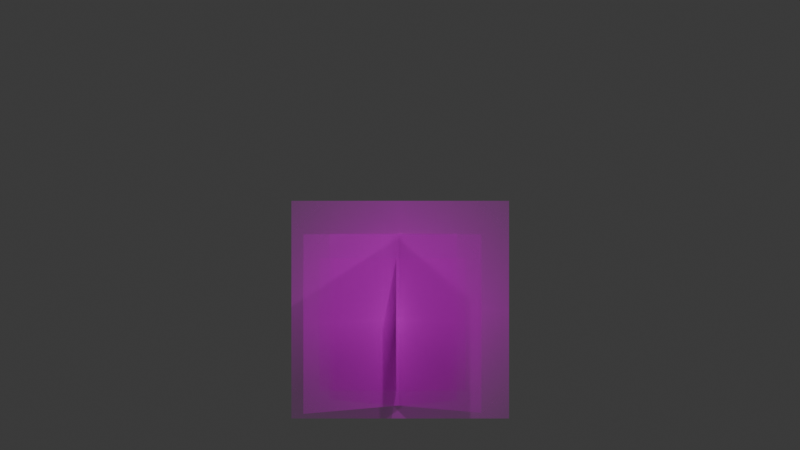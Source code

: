# Source: grass-planar.blend  (saved by Blender 4.4.30; exported with 4.5.12 LTS)
import bpy
from mathutils import Matrix  # noqa: F401  (used for matrix-valued properties, if any)

bpy.ops.wm.read_factory_settings(use_empty=True)
scene = bpy.context.scene
scene.name = 'Scene'

# ---- collections
col_collection = bpy.data.collections.new('Collection'); scene.collection.children.link(col_collection)

# ---- images (referenced by path relative to the original .blend; pixels are not part of the script)
import os
ASSET_DIR = os.environ.get("B2B_ASSET_DIR", "")  # directory of the original .blend (textures are referenced by path, not embedded)
HERE = os.path.dirname(os.path.abspath(__file__))  # packed textures are extracted next to this script under _unpacked/

def load_image(name, relpath, width, height, colorspace="sRGB"):
    """Load a texture the original file referenced (path relative to the .blend, or extracted next to this script)."""
    p = next((c for c in (os.path.join(HERE, relpath), os.path.join(ASSET_DIR, relpath)) if relpath and os.path.exists(c)), "")
    if p:
        img = bpy.data.images.load(p, check_existing=True)
        img.name = name
    else:  # same state as the original file: an image datablock whose file is absent (Cycles renders it pink)
        img = bpy.data.images.new(name, width, height)
        img.source = "FILE"
        img.filepath = "//" + (relpath or name)
    img.colorspace_settings.name = colorspace
    return img
img_grass_plane_png = load_image('grass-plane.png', 'grass-plane.png', 1024, 1024, 'sRGB')

# ---- materials (node trees are filled in below, after node groups)
mat_grass_plane = bpy.data.materials.new('grass-plane')

# ---- material node trees
mat_grass_plane.use_nodes = True; mat_grass_plane.node_tree.nodes.clear()
_N = mat_grass_plane.node_tree.nodes; _L = mat_grass_plane.node_tree.links
n0 = _N.new('ShaderNodeOutputMaterial'); n0.name = 'Material Output'; n0.location = (300, 300)
n1 = _N.new('ShaderNodeTexImage'); n1.name = 'Image Texture'; n1.location = (-200, 300)
n1.image = img_grass_plane_png
n1.extension = 'CLIP'
n2 = _N.new('ShaderNodeBsdfPrincipled'); n2.name = 'Principled BSDF'; n2.location = (0, 300)
_L.new(n1.outputs[0], n2.inputs[0])
_L.new(n1.outputs[1], n2.inputs[4])
_L.new(n2.outputs[0], n0.inputs[0])
n0.is_active_output = True

# ---- world
world_world = bpy.data.worlds.new('World'); scene.world = world_world
world_world.use_nodes = True; world_world.node_tree.nodes.clear()
_N = world_world.node_tree.nodes; _L = world_world.node_tree.links
n0 = _N.new('ShaderNodeOutputWorld'); n0.name = 'World Output'; n0.location = (300, 300)
n1 = _N.new('ShaderNodeBackground'); n1.name = 'Background'; n1.location = (10, 300)
n1.inputs[0].default_value = (0.05088, 0.05088, 0.05088, 1.0)
_L.new(n1.outputs[0], n0.inputs[0])
n0.is_active_output = True
world_world.color = (0.05088, 0.05088, 0.05088)
world_world.sun_shadow_jitter_overblur = 0.0

# ---- cameras
cam_camera = bpy.data.cameras.new('Camera')
cam_camera.clip_end = 100.0
cam_camera.ortho_scale = 1.0

# ---- lights
light_light = bpy.data.lights.new('Light', 'POINT')
light_light.energy = 1000.0
light_light.shadow_soft_size = 0.1

# ---- meshes
me_grass_plane = bpy.data.meshes.new('grass-plane')
me_grass_plane.from_pydata([(-0.5, -0.5, 0.0), (0.5, -0.5, 0.0), (-0.5, 0.5, 0.0), (0.5, 0.5, 0.0)], [], [(0, 1, 3, 2)])
_uv = me_grass_plane.uv_layers.new(name='UVMap')
_uv.uv.foreach_set('vector', [0.0, 0.0, 1.0, 0.0, 1.0, 1.0, 0.0, 1.0])
me_grass_plane.materials.append(mat_grass_plane)
me_grass_plane.update()
me_grass_plane_001 = bpy.data.meshes.new('grass-plane.001')
me_grass_plane_001.from_pydata([(-0.5, -0.5, 0.0), (0.5, -0.5, 0.0), (-0.5, 0.5, 0.0), (0.5, 0.5, 0.0)], [], [(0, 1, 3, 2)])
_uv = me_grass_plane_001.uv_layers.new(name='UVMap')
_uv.uv.foreach_set('vector', [0.0, 0.0, 1.0, 0.0, 1.0, 1.0, 0.0, 1.0])
me_grass_plane_001.materials.append(mat_grass_plane)
me_grass_plane_001.update()
me_grass_plane_002 = bpy.data.meshes.new('grass-plane.002')
me_grass_plane_002.from_pydata([(-0.5, -0.5, 0.0), (0.5, -0.5, 0.0), (-0.5, 0.5, 0.0), (0.5, 0.5, 0.0)], [], [(0, 1, 3, 2)])
_uv = me_grass_plane_002.uv_layers.new(name='UVMap')
_uv.uv.foreach_set('vector', [0.0, 0.0, 1.0, 0.0, 1.0, 1.0, 0.0, 1.0])
me_grass_plane_002.materials.append(mat_grass_plane)
me_grass_plane_002.update()
me_grass_plane_003 = bpy.data.meshes.new('grass-plane.003')
me_grass_plane_003.from_pydata([(-0.5, -0.5, 0.0), (0.5, -0.5, 0.0), (-0.5, 0.5, 0.0), (0.5, 0.5, 0.0)], [], [(0, 1, 3, 2)])
_uv = me_grass_plane_003.uv_layers.new(name='UVMap')
_uv.uv.foreach_set('vector', [0.0, 0.0, 1.0, 0.0, 1.0, 1.0, 0.0, 1.0])
me_grass_plane_003.materials.append(mat_grass_plane)
me_grass_plane_003.update()
me_grass_plane_004 = bpy.data.meshes.new('grass-plane.004')
me_grass_plane_004.from_pydata([(-0.5, -0.5, 0.0), (0.5, -0.5, 0.0), (-0.5, 0.5, 0.0), (0.5, 0.5, 0.0)], [], [(0, 1, 3, 2)])
_uv = me_grass_plane_004.uv_layers.new(name='UVMap')
_uv.uv.foreach_set('vector', [0.0, 0.0, 1.0, 0.0, 1.0, 1.0, 0.0, 1.0])
me_grass_plane_004.materials.append(mat_grass_plane)
me_grass_plane_004.update()
me_grass_plane_005 = bpy.data.meshes.new('grass-plane.005')
me_grass_plane_005.from_pydata([(-0.5, -0.5, 0.0), (0.5, -0.5, 0.0), (-0.5, 0.5, 0.0), (0.5, 0.5, 0.0)], [], [(0, 1, 3, 2)])
_uv = me_grass_plane_005.uv_layers.new(name='UVMap')
_uv.uv.foreach_set('vector', [0.0, 0.0, 1.0, 0.0, 1.0, 1.0, 0.0, 1.0])
me_grass_plane_005.materials.append(mat_grass_plane)
me_grass_plane_005.update()

# ---- objects
ob_light = bpy.data.objects.new('Light', light_light)
ob_camera = bpy.data.objects.new('Camera', cam_camera)
ob_grass_plane = bpy.data.objects.new('grass-plane', me_grass_plane)
ob_grass_plane_001 = bpy.data.objects.new('grass-plane.001', me_grass_plane_001)
ob_grass_plane_002 = bpy.data.objects.new('grass-plane.002', me_grass_plane_002)
ob_grass_plane_003 = bpy.data.objects.new('grass-plane.003', me_grass_plane_003)
ob_grass_plane_004 = bpy.data.objects.new('grass-plane.004', me_grass_plane_004)
ob_grass_plane_005 = bpy.data.objects.new('grass-plane.005', me_grass_plane_005)

# ---- transforms, parenting, visibility, modifiers, constraints
ob_light.location = (4.076, 1.005, 5.904)
ob_light.rotation_euler = (0.6503, 0.05522, 1.866)
ob_light.lock_rotations_4d = False
ob_light.empty_display_type = 'ARROWS'
ob_light.color = (0.0, 0.0, 0.0, 0.0)
ob_light.lineart.crease_threshold = 0.0
ob_camera.location = (5.113, 0.0, 0.4546)
ob_camera.rotation_euler = (1.571, 0.0, 1.571)
ob_camera.lock_rotations_4d = False
ob_camera.empty_display_type = 'ARROWS'
ob_camera.color = (0.0, 0.0, 0.0, 0.0)
ob_camera.display_type = 'WIRE'
ob_camera.lineart.crease_threshold = 0.0
ob_grass_plane.location = (0.008812, 0.0, 0.06676)
ob_grass_plane.rotation_euler = (1.571, 0.0, 1.571)
ob_grass_plane_001.location = (0.003912, -0.06634, -0.000619)
ob_grass_plane_001.rotation_euler = (1.571, 0.0, 1.571)
ob_grass_plane_001.scale = (0.6096, 0.6096, 0.6096)
ob_grass_plane_002.location = (0.003912, -0.003994, -0.000619)
ob_grass_plane_002.rotation_euler = (1.571, 0.0, 1.571)
ob_grass_plane_002.scale = (0.6096, 0.6096, 0.6096)
ob_grass_plane_003.location = (-0.02051, -0.01784, -0.000619)
ob_grass_plane_003.rotation_euler = (1.571, 3.142, 3.135)
ob_grass_plane_003.scale = (0.6096, -0.6096, 0.6096)
ob_grass_plane_004.location = (0.0343, 0.01099, 0.02174)
ob_grass_plane_004.rotation_euler = (1.571, -0.0, 1.076)
ob_grass_plane_004.scale = (0.7866, 0.7866, 0.7866)
ob_grass_plane_005.location = (0.0616, -0.07807, 0.02174)
ob_grass_plane_005.rotation_euler = (1.571, 3.142, 2.066)
ob_grass_plane_005.scale = (0.7866, -0.7866, 0.7866)

# ---- collection membership
col_collection.objects.link(ob_light)
col_collection.objects.link(ob_camera)
col_collection.objects.link(ob_grass_plane)
col_collection.objects.link(ob_grass_plane_001)
col_collection.objects.link(ob_grass_plane_002)
col_collection.objects.link(ob_grass_plane_003)
col_collection.objects.link(ob_grass_plane_004)
col_collection.objects.link(ob_grass_plane_005)

# ---- scene / render settings (as saved in the file)
scene.camera = ob_camera
scene.frame_start = 1; scene.frame_end = 250; scene.frame_set(1)
scene.render.engine = 'BLENDER_EEVEE_NEXT'
bpy.context.view_layer.update()
